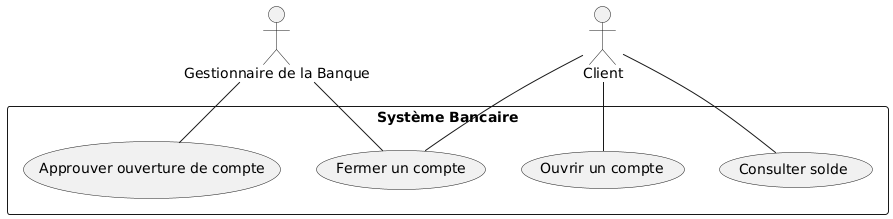

The diagram above was rendered by PlantUML. Its source (embedded in the PNG):
@startuml
actor "Gestionnaire de la Banque" as Gestionnaire
actor Client

rectangle "Système Bancaire" {
    Client -- (Ouvrir un compte)
    Client -- (Consulter solde)
    Client -- (Fermer un compte)
    
    Gestionnaire -- (Approuver ouverture de compte)
    Gestionnaire -- (Fermer un compte)
}
@enduml